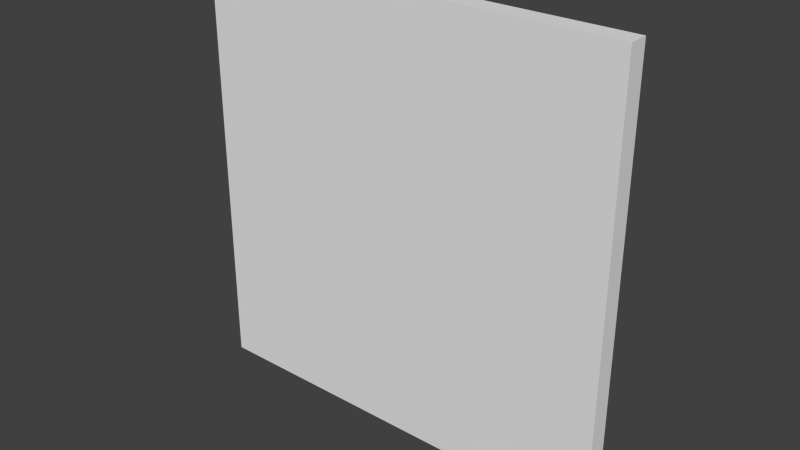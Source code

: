 # Source: wall.blend  (saved by Blender 2.59.0; exported with 4.5.12 LTS)
import bpy
from mathutils import Matrix  # noqa: F401  (used for matrix-valued properties, if any)

bpy.ops.wm.read_factory_settings(use_empty=True)
scene = bpy.context.scene
scene.name = 'Scene'

# ---- collections
col_collection_1 = bpy.data.collections.new('Collection 1'); scene.collection.children.link(col_collection_1)

# ---- materials (node trees are filled in below, after node groups)
mat_material = bpy.data.materials.new('Material')
mat_material.alpha_threshold = 0.0
mat_material.use_transparent_shadow = False
mat_material.roughness = 0.5
mat_material.line_color = (0.0, 0.0, 0.0, 1.0)

# ---- material node trees

# ---- world
world_world = bpy.data.worlds.new('World'); scene.world = world_world
world_world.color = (0.05088, 0.05088, 0.05088)
world_world.use_sun_shadow = False
world_world.sun_shadow_jitter_overblur = 0.0
world_world.cycles.sampling_method = 'MANUAL'
world_world.cycles.sample_map_resolution = 256

# ---- meshes
me_plane_001 = bpy.data.meshes.new('Plane.001')
me_plane_001.from_pydata([(1.0, 1.0, 0.0), (1.0, -1.0, 0.0), (-1.0, -1.0, 0.0), (-1.0, 1.0, 0.0), (-1.0, 1.0, -0.09034), (-1.0, -1.0, -0.09034), (1.0, -1.0, -0.09034), (1.0, 1.0, -0.09034)], [], [(0, 3, 2), (0, 2, 1), (5, 4, 7), (6, 5, 7), (1, 2, 5), (1, 5, 6), (0, 1, 6), (0, 6, 7), (3, 0, 7), (3, 7, 4), (2, 3, 4), (2, 4, 5)])
me_plane_001.materials.append(mat_material)
me_plane_001.use_remesh_preserve_volume = False
me_plane_001.use_remesh_preserve_attributes = False
me_plane_001.use_mirror_vertex_groups = False
me_plane_001.update()

# ---- objects
ob_plane = bpy.data.objects.new('Plane', me_plane_001)

# ---- transforms, parenting, visibility, modifiers, constraints
ob_plane.location = (0.0, 0.0, 0.3318)
ob_plane.rotation_euler = (1.571, -0.0, 0.0)
ob_plane.scale = (4.726, 4.726, 4.726)
ob_plane.lineart.crease_threshold = 0.0

# ---- collection membership
col_collection_1.objects.link(ob_plane)

# ---- scene / render settings (as saved in the file)
scene.frame_start = 1; scene.frame_end = 250; scene.frame_set(1)
scene.render.engine = 'BLENDER_EEVEE_NEXT'
scene.render.image_settings.color_mode = 'RGB'
scene.render.image_settings.compression = 90
scene.render.resolution_percentage = 50
scene.render.dither_intensity = 0.0
scene.render.bake_margin = 2
scene.render.bake_bias = 0.0
scene.cycles.use_denoising = False
scene.cycles.samples = 10
scene.cycles.sampling_pattern = 'TABULATED_SOBOL'
scene.cycles.light_sampling_threshold = 0.0
scene.cycles.use_adaptive_sampling = False
scene.cycles.use_light_tree = False
scene.cycles.blur_glossy = 0.0
scene.cycles.volume_bounces = 1
scene.cycles.pixel_filter_type = 'GAUSSIAN'
scene.cycles.sample_clamp_indirect = 0.0
scene.view_settings.view_transform = 'Standard'
bpy.context.view_layer.update()

# ---- added for rendering (the .blend has no active camera and no usable light): camera, sun
cam_auto = bpy.data.cameras.new('AutoCamera')
cam_auto.lens = 50.0
cam_auto.sensor_width = 36.0
cam_auto.clip_end = 1000.0
ob_auto_camera = bpy.data.objects.new('AutoCamera', cam_auto)
scene.collection.objects.link(ob_auto_camera)
ob_auto_camera.location = (12.3729, -14.634, 10.2301)
ob_auto_camera.rotation_euler = (1.09748, -7.21219e-08, 0.694738)
scene.camera = ob_auto_camera
light_auto_sun = bpy.data.lights.new('AutoSun', 'SUN')
light_auto_sun.energy = 3.0
light_auto_sun.angle = 0.0523599
ob_auto_sun = bpy.data.objects.new('AutoSun', light_auto_sun)
scene.collection.objects.link(ob_auto_sun)
ob_auto_sun.rotation_euler = (0.872665, 0.174533, 0.523599)
bpy.context.view_layer.update()
